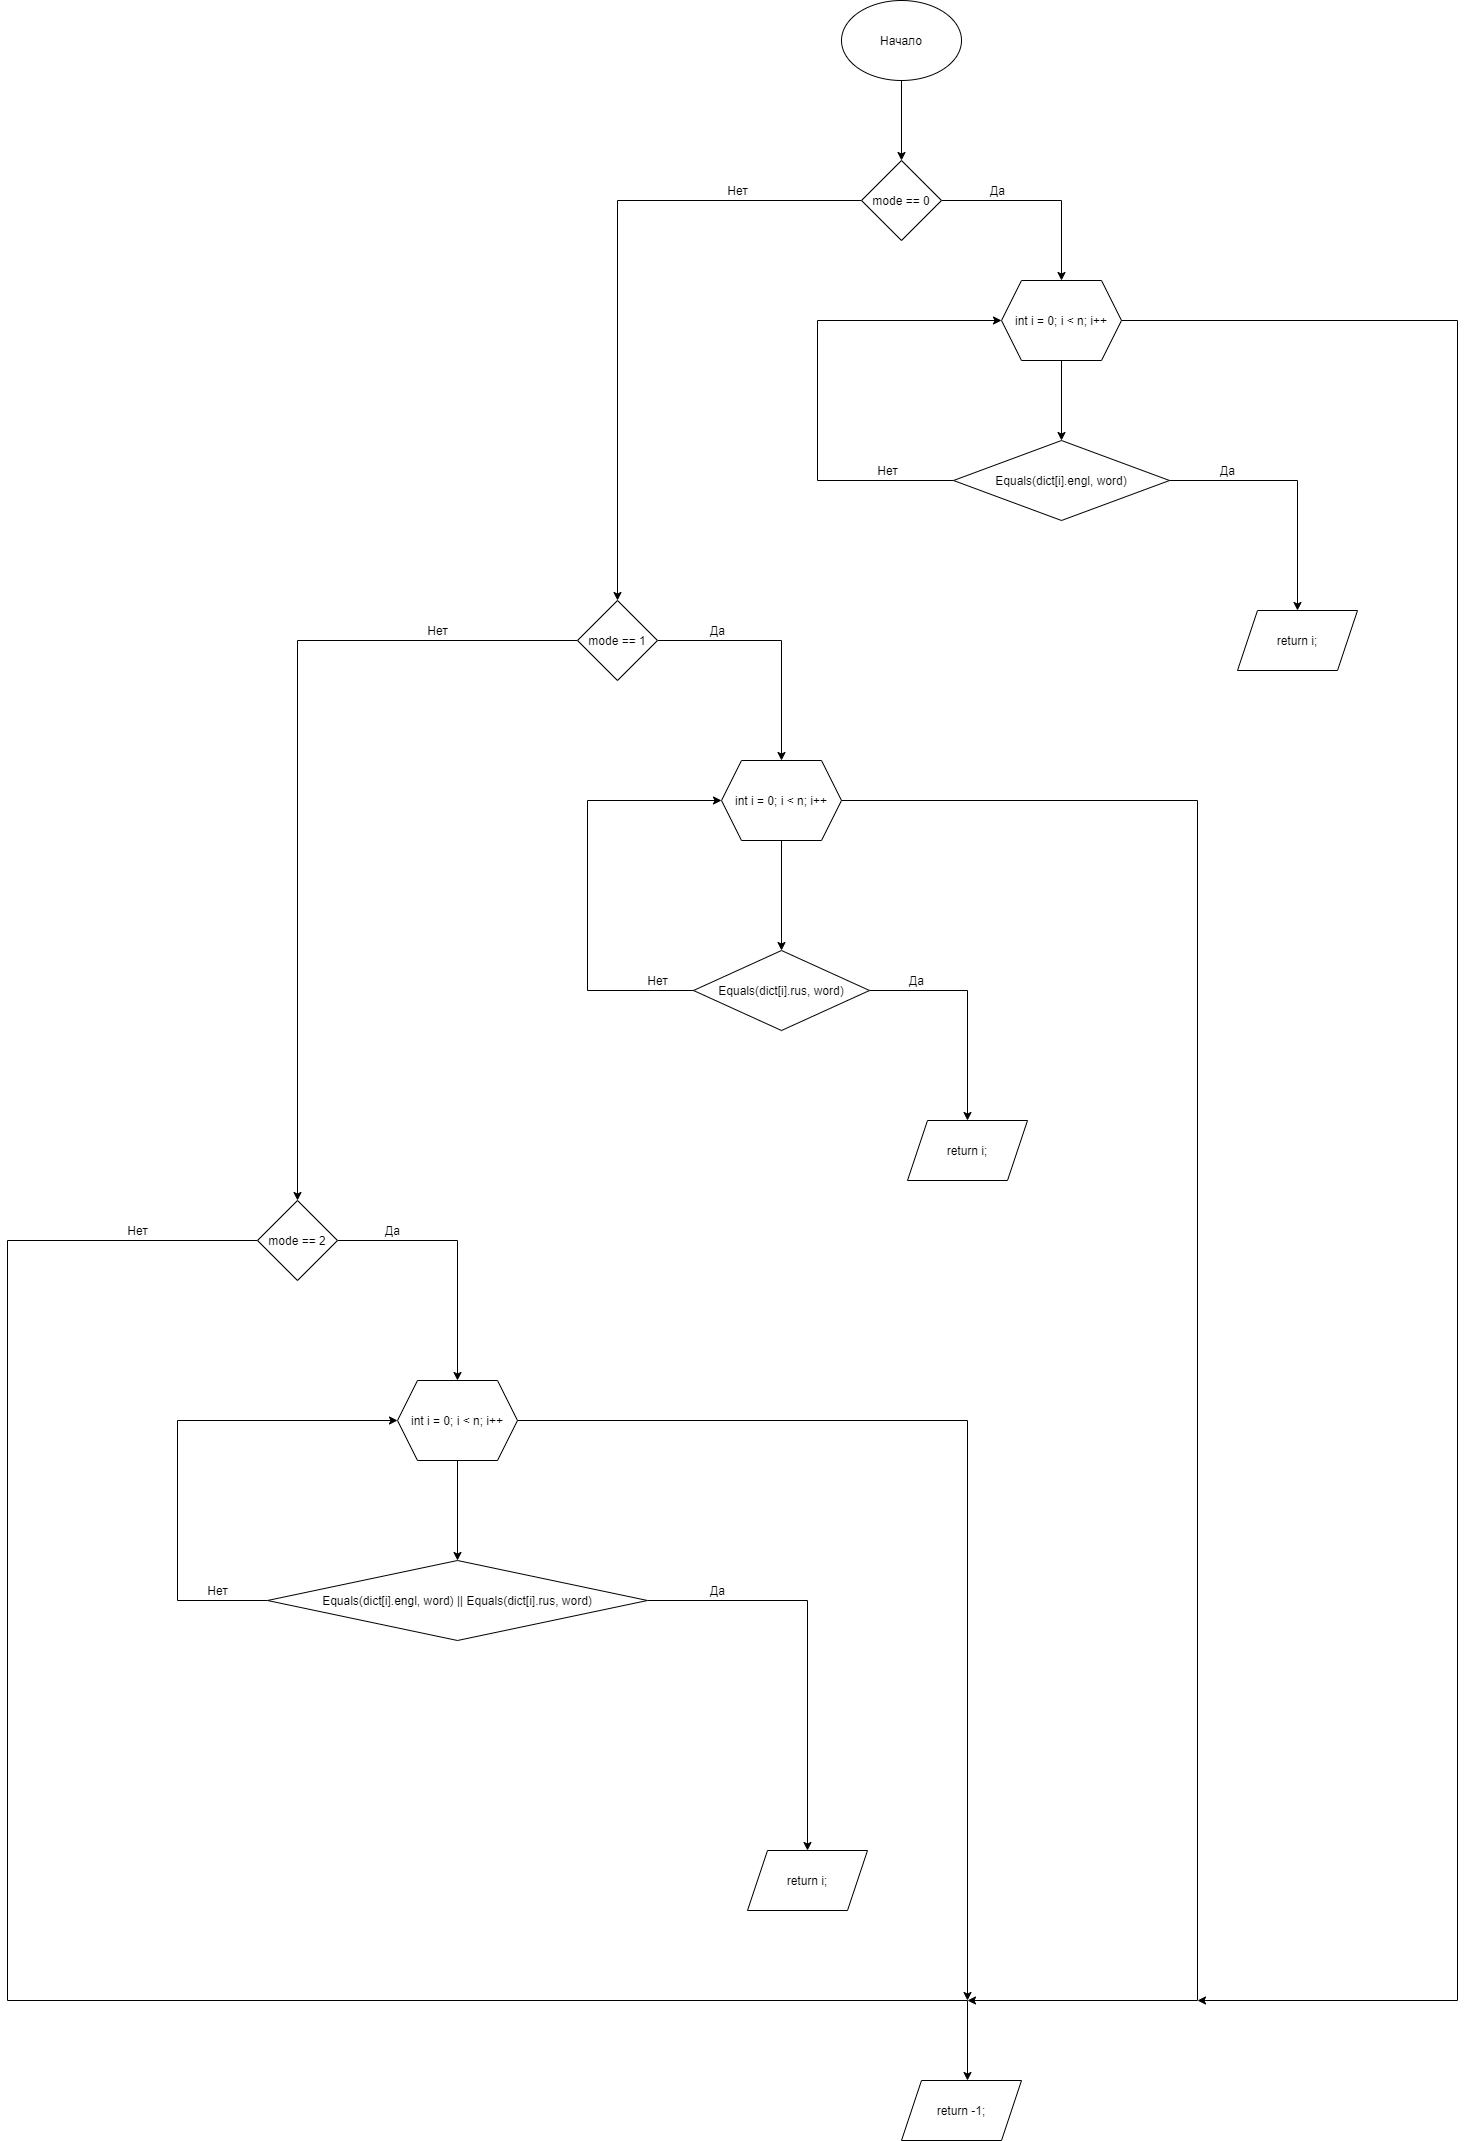

The diagram above was exported from draw.io. Its source (the exported page's mxGraphModel, read from the mxfile embedded in the PNG):
<mxGraphModel dx="1865" dy="649" grid="1" gridSize="10" guides="1" tooltips="1" connect="1" arrows="1" fold="1" page="1" pageScale="1" pageWidth="827" pageHeight="1169" math="0" shadow="0">
  <root>
    <mxCell id="0" />
    <mxCell id="1" parent="0" />
    <mxCell id="5tOrA67e1uwIq2gh_5ug-3" value="" style="edgeStyle=orthogonalEdgeStyle;rounded=0;orthogonalLoop=1;jettySize=auto;html=1;" parent="1" source="5tOrA67e1uwIq2gh_5ug-1" target="5tOrA67e1uwIq2gh_5ug-2" edge="1">
      <mxGeometry relative="1" as="geometry" />
    </mxCell>
    <mxCell id="5tOrA67e1uwIq2gh_5ug-1" value="Начало" style="ellipse;whiteSpace=wrap;html=1;" parent="1" vertex="1">
      <mxGeometry x="354" y="40" width="120" height="80" as="geometry" />
    </mxCell>
    <mxCell id="5tOrA67e1uwIq2gh_5ug-5" value="" style="edgeStyle=orthogonalEdgeStyle;rounded=0;orthogonalLoop=1;jettySize=auto;html=1;" parent="1" source="5tOrA67e1uwIq2gh_5ug-2" target="5tOrA67e1uwIq2gh_5ug-4" edge="1">
      <mxGeometry relative="1" as="geometry" />
    </mxCell>
    <mxCell id="5tOrA67e1uwIq2gh_5ug-17" value="" style="edgeStyle=orthogonalEdgeStyle;rounded=0;orthogonalLoop=1;jettySize=auto;html=1;" parent="1" source="5tOrA67e1uwIq2gh_5ug-2" target="5tOrA67e1uwIq2gh_5ug-16" edge="1">
      <mxGeometry relative="1" as="geometry" />
    </mxCell>
    <mxCell id="5tOrA67e1uwIq2gh_5ug-2" value="mode == 0" style="rhombus;whiteSpace=wrap;html=1;" parent="1" vertex="1">
      <mxGeometry x="374" y="200" width="80" height="80" as="geometry" />
    </mxCell>
    <mxCell id="5tOrA67e1uwIq2gh_5ug-8" value="" style="edgeStyle=orthogonalEdgeStyle;rounded=0;orthogonalLoop=1;jettySize=auto;html=1;" parent="1" source="5tOrA67e1uwIq2gh_5ug-4" target="5tOrA67e1uwIq2gh_5ug-7" edge="1">
      <mxGeometry relative="1" as="geometry" />
    </mxCell>
    <mxCell id="5tOrA67e1uwIq2gh_5ug-48" style="edgeStyle=orthogonalEdgeStyle;rounded=0;orthogonalLoop=1;jettySize=auto;html=1;" parent="1" source="5tOrA67e1uwIq2gh_5ug-4" edge="1">
      <mxGeometry relative="1" as="geometry">
        <mxPoint x="710" y="2040" as="targetPoint" />
        <Array as="points">
          <mxPoint x="970" y="360" />
          <mxPoint x="970" y="2040" />
        </Array>
      </mxGeometry>
    </mxCell>
    <mxCell id="5tOrA67e1uwIq2gh_5ug-4" value="int i = 0; i &lt; n; i++" style="shape=hexagon;perimeter=hexagonPerimeter2;whiteSpace=wrap;html=1;fixedSize=1;" parent="1" vertex="1">
      <mxGeometry x="514" y="320" width="120" height="80" as="geometry" />
    </mxCell>
    <mxCell id="5tOrA67e1uwIq2gh_5ug-6" value="Да" style="text;html=1;align=center;verticalAlign=middle;resizable=0;points=[];autosize=1;strokeColor=none;fillColor=none;" parent="1" vertex="1">
      <mxGeometry x="495" y="220" width="30" height="20" as="geometry" />
    </mxCell>
    <mxCell id="5tOrA67e1uwIq2gh_5ug-10" value="" style="edgeStyle=orthogonalEdgeStyle;rounded=0;orthogonalLoop=1;jettySize=auto;html=1;" parent="1" source="5tOrA67e1uwIq2gh_5ug-7" target="5tOrA67e1uwIq2gh_5ug-9" edge="1">
      <mxGeometry relative="1" as="geometry" />
    </mxCell>
    <mxCell id="5tOrA67e1uwIq2gh_5ug-11" style="edgeStyle=orthogonalEdgeStyle;rounded=0;orthogonalLoop=1;jettySize=auto;html=1;entryX=0;entryY=0.5;entryDx=0;entryDy=0;" parent="1" source="5tOrA67e1uwIq2gh_5ug-7" target="5tOrA67e1uwIq2gh_5ug-4" edge="1">
      <mxGeometry relative="1" as="geometry">
        <Array as="points">
          <mxPoint x="330" y="520" />
          <mxPoint x="330" y="360" />
        </Array>
      </mxGeometry>
    </mxCell>
    <mxCell id="5tOrA67e1uwIq2gh_5ug-7" value="Equals(dict[i].engl, word)" style="rhombus;whiteSpace=wrap;html=1;" parent="1" vertex="1">
      <mxGeometry x="466" y="480" width="216" height="80" as="geometry" />
    </mxCell>
    <mxCell id="5tOrA67e1uwIq2gh_5ug-9" value="return i;" style="shape=parallelogram;perimeter=parallelogramPerimeter;whiteSpace=wrap;html=1;fixedSize=1;" parent="1" vertex="1">
      <mxGeometry x="750" y="650" width="120" height="60" as="geometry" />
    </mxCell>
    <mxCell id="5tOrA67e1uwIq2gh_5ug-13" value="Нет" style="text;html=1;align=center;verticalAlign=middle;resizable=0;points=[];autosize=1;strokeColor=none;fillColor=none;" parent="1" vertex="1">
      <mxGeometry x="380" y="500" width="40" height="20" as="geometry" />
    </mxCell>
    <mxCell id="5tOrA67e1uwIq2gh_5ug-14" value="Да" style="text;html=1;align=center;verticalAlign=middle;resizable=0;points=[];autosize=1;strokeColor=none;fillColor=none;" parent="1" vertex="1">
      <mxGeometry x="725" y="500" width="30" height="20" as="geometry" />
    </mxCell>
    <mxCell id="5tOrA67e1uwIq2gh_5ug-19" value="" style="edgeStyle=orthogonalEdgeStyle;rounded=0;orthogonalLoop=1;jettySize=auto;html=1;" parent="1" source="5tOrA67e1uwIq2gh_5ug-16" target="5tOrA67e1uwIq2gh_5ug-18" edge="1">
      <mxGeometry relative="1" as="geometry" />
    </mxCell>
    <mxCell id="5tOrA67e1uwIq2gh_5ug-30" value="" style="edgeStyle=orthogonalEdgeStyle;rounded=0;orthogonalLoop=1;jettySize=auto;html=1;" parent="1" source="5tOrA67e1uwIq2gh_5ug-16" target="5tOrA67e1uwIq2gh_5ug-29" edge="1">
      <mxGeometry relative="1" as="geometry" />
    </mxCell>
    <mxCell id="5tOrA67e1uwIq2gh_5ug-16" value="mode == 1" style="rhombus;whiteSpace=wrap;html=1;" parent="1" vertex="1">
      <mxGeometry x="90" y="640" width="80" height="80" as="geometry" />
    </mxCell>
    <mxCell id="5tOrA67e1uwIq2gh_5ug-21" value="" style="edgeStyle=orthogonalEdgeStyle;rounded=0;orthogonalLoop=1;jettySize=auto;html=1;" parent="1" source="5tOrA67e1uwIq2gh_5ug-18" target="5tOrA67e1uwIq2gh_5ug-20" edge="1">
      <mxGeometry relative="1" as="geometry" />
    </mxCell>
    <mxCell id="5tOrA67e1uwIq2gh_5ug-47" style="edgeStyle=orthogonalEdgeStyle;rounded=0;orthogonalLoop=1;jettySize=auto;html=1;exitX=1;exitY=0.5;exitDx=0;exitDy=0;" parent="1" source="5tOrA67e1uwIq2gh_5ug-18" edge="1">
      <mxGeometry relative="1" as="geometry">
        <mxPoint x="480" y="2040" as="targetPoint" />
        <Array as="points">
          <mxPoint x="710" y="840" />
          <mxPoint x="710" y="2040" />
        </Array>
      </mxGeometry>
    </mxCell>
    <mxCell id="5tOrA67e1uwIq2gh_5ug-18" value="int i = 0; i &lt; n; i++" style="shape=hexagon;perimeter=hexagonPerimeter2;whiteSpace=wrap;html=1;fixedSize=1;" parent="1" vertex="1">
      <mxGeometry x="234" y="800" width="120" height="80" as="geometry" />
    </mxCell>
    <mxCell id="5tOrA67e1uwIq2gh_5ug-22" style="edgeStyle=orthogonalEdgeStyle;rounded=0;orthogonalLoop=1;jettySize=auto;html=1;entryX=0;entryY=0.5;entryDx=0;entryDy=0;" parent="1" source="5tOrA67e1uwIq2gh_5ug-20" target="5tOrA67e1uwIq2gh_5ug-18" edge="1">
      <mxGeometry relative="1" as="geometry">
        <Array as="points">
          <mxPoint x="100" y="1030" />
          <mxPoint x="100" y="840" />
        </Array>
      </mxGeometry>
    </mxCell>
    <mxCell id="5tOrA67e1uwIq2gh_5ug-25" value="" style="edgeStyle=orthogonalEdgeStyle;rounded=0;orthogonalLoop=1;jettySize=auto;html=1;" parent="1" source="5tOrA67e1uwIq2gh_5ug-20" target="5tOrA67e1uwIq2gh_5ug-24" edge="1">
      <mxGeometry relative="1" as="geometry" />
    </mxCell>
    <mxCell id="5tOrA67e1uwIq2gh_5ug-20" value="Equals(dict[i].rus, word)" style="rhombus;whiteSpace=wrap;html=1;" parent="1" vertex="1">
      <mxGeometry x="206" y="990" width="176" height="80" as="geometry" />
    </mxCell>
    <mxCell id="5tOrA67e1uwIq2gh_5ug-23" value="Нет" style="text;html=1;align=center;verticalAlign=middle;resizable=0;points=[];autosize=1;strokeColor=none;fillColor=none;" parent="1" vertex="1">
      <mxGeometry x="150" y="1010" width="40" height="20" as="geometry" />
    </mxCell>
    <mxCell id="5tOrA67e1uwIq2gh_5ug-24" value="return i;" style="shape=parallelogram;perimeter=parallelogramPerimeter;whiteSpace=wrap;html=1;fixedSize=1;" parent="1" vertex="1">
      <mxGeometry x="420" y="1160" width="120" height="60" as="geometry" />
    </mxCell>
    <mxCell id="5tOrA67e1uwIq2gh_5ug-26" value="Да" style="text;html=1;align=center;verticalAlign=middle;resizable=0;points=[];autosize=1;strokeColor=none;fillColor=none;" parent="1" vertex="1">
      <mxGeometry x="215" y="660" width="30" height="20" as="geometry" />
    </mxCell>
    <mxCell id="5tOrA67e1uwIq2gh_5ug-27" value="Нет" style="text;html=1;align=center;verticalAlign=middle;resizable=0;points=[];autosize=1;strokeColor=none;fillColor=none;" parent="1" vertex="1">
      <mxGeometry x="230" y="220" width="40" height="20" as="geometry" />
    </mxCell>
    <mxCell id="5tOrA67e1uwIq2gh_5ug-32" value="" style="edgeStyle=orthogonalEdgeStyle;rounded=0;orthogonalLoop=1;jettySize=auto;html=1;" parent="1" source="5tOrA67e1uwIq2gh_5ug-29" target="5tOrA67e1uwIq2gh_5ug-31" edge="1">
      <mxGeometry relative="1" as="geometry" />
    </mxCell>
    <mxCell id="5tOrA67e1uwIq2gh_5ug-44" style="edgeStyle=orthogonalEdgeStyle;rounded=0;orthogonalLoop=1;jettySize=auto;html=1;" parent="1" source="5tOrA67e1uwIq2gh_5ug-29" edge="1">
      <mxGeometry relative="1" as="geometry">
        <mxPoint x="480" y="2120" as="targetPoint" />
        <Array as="points">
          <mxPoint x="-480" y="1280" />
          <mxPoint x="-480" y="2040" />
        </Array>
      </mxGeometry>
    </mxCell>
    <mxCell id="5tOrA67e1uwIq2gh_5ug-29" value="mode == 2" style="rhombus;whiteSpace=wrap;html=1;" parent="1" vertex="1">
      <mxGeometry x="-230" y="1240" width="80" height="80" as="geometry" />
    </mxCell>
    <mxCell id="5tOrA67e1uwIq2gh_5ug-37" value="" style="edgeStyle=orthogonalEdgeStyle;rounded=0;orthogonalLoop=1;jettySize=auto;html=1;" parent="1" source="5tOrA67e1uwIq2gh_5ug-31" target="5tOrA67e1uwIq2gh_5ug-36" edge="1">
      <mxGeometry relative="1" as="geometry" />
    </mxCell>
    <mxCell id="5tOrA67e1uwIq2gh_5ug-46" style="edgeStyle=orthogonalEdgeStyle;rounded=0;orthogonalLoop=1;jettySize=auto;html=1;" parent="1" source="5tOrA67e1uwIq2gh_5ug-31" edge="1">
      <mxGeometry relative="1" as="geometry">
        <mxPoint x="480" y="2040" as="targetPoint" />
      </mxGeometry>
    </mxCell>
    <mxCell id="5tOrA67e1uwIq2gh_5ug-31" value="int i = 0; i &lt; n; i++" style="shape=hexagon;perimeter=hexagonPerimeter2;whiteSpace=wrap;html=1;fixedSize=1;" parent="1" vertex="1">
      <mxGeometry x="-90" y="1420" width="120" height="80" as="geometry" />
    </mxCell>
    <mxCell id="5tOrA67e1uwIq2gh_5ug-41" value="" style="edgeStyle=orthogonalEdgeStyle;rounded=0;orthogonalLoop=1;jettySize=auto;html=1;" parent="1" source="5tOrA67e1uwIq2gh_5ug-36" target="5tOrA67e1uwIq2gh_5ug-40" edge="1">
      <mxGeometry relative="1" as="geometry" />
    </mxCell>
    <mxCell id="5tOrA67e1uwIq2gh_5ug-42" style="edgeStyle=orthogonalEdgeStyle;rounded=0;orthogonalLoop=1;jettySize=auto;html=1;entryX=0;entryY=0.5;entryDx=0;entryDy=0;" parent="1" source="5tOrA67e1uwIq2gh_5ug-36" target="5tOrA67e1uwIq2gh_5ug-31" edge="1">
      <mxGeometry relative="1" as="geometry">
        <Array as="points">
          <mxPoint x="-310" y="1640" />
          <mxPoint x="-310" y="1460" />
        </Array>
      </mxGeometry>
    </mxCell>
    <mxCell id="5tOrA67e1uwIq2gh_5ug-36" value="Equals(dict[i].engl, word) || Equals(dict[i].rus, word)" style="rhombus;whiteSpace=wrap;html=1;" parent="1" vertex="1">
      <mxGeometry x="-220" y="1600" width="380" height="80" as="geometry" />
    </mxCell>
    <mxCell id="5tOrA67e1uwIq2gh_5ug-40" value="return i;" style="shape=parallelogram;perimeter=parallelogramPerimeter;whiteSpace=wrap;html=1;fixedSize=1;" parent="1" vertex="1">
      <mxGeometry x="260" y="1890" width="120" height="60" as="geometry" />
    </mxCell>
    <mxCell id="5tOrA67e1uwIq2gh_5ug-45" value="return -1;" style="shape=parallelogram;perimeter=parallelogramPerimeter;whiteSpace=wrap;html=1;fixedSize=1;" parent="1" vertex="1">
      <mxGeometry x="414" y="2120" width="120" height="60" as="geometry" />
    </mxCell>
    <mxCell id="5tOrA67e1uwIq2gh_5ug-49" value="Нет" style="text;html=1;align=center;verticalAlign=middle;resizable=0;points=[];autosize=1;strokeColor=none;fillColor=none;" parent="1" vertex="1">
      <mxGeometry x="-70" y="660" width="40" height="20" as="geometry" />
    </mxCell>
    <mxCell id="5tOrA67e1uwIq2gh_5ug-50" value="Да" style="text;html=1;align=center;verticalAlign=middle;resizable=0;points=[];autosize=1;strokeColor=none;fillColor=none;" parent="1" vertex="1">
      <mxGeometry x="414" y="1010" width="30" height="20" as="geometry" />
    </mxCell>
    <mxCell id="5tOrA67e1uwIq2gh_5ug-51" value="Да" style="text;html=1;align=center;verticalAlign=middle;resizable=0;points=[];autosize=1;strokeColor=none;fillColor=none;" parent="1" vertex="1">
      <mxGeometry x="-110" y="1260" width="30" height="20" as="geometry" />
    </mxCell>
    <mxCell id="5tOrA67e1uwIq2gh_5ug-52" value="Нет" style="text;html=1;align=center;verticalAlign=middle;resizable=0;points=[];autosize=1;strokeColor=none;fillColor=none;" parent="1" vertex="1">
      <mxGeometry x="-370" y="1260" width="40" height="20" as="geometry" />
    </mxCell>
    <mxCell id="5tOrA67e1uwIq2gh_5ug-53" value="Да" style="text;html=1;align=center;verticalAlign=middle;resizable=0;points=[];autosize=1;strokeColor=none;fillColor=none;" parent="1" vertex="1">
      <mxGeometry x="215" y="1620" width="30" height="20" as="geometry" />
    </mxCell>
    <mxCell id="5tOrA67e1uwIq2gh_5ug-54" value="Нет" style="text;html=1;align=center;verticalAlign=middle;resizable=0;points=[];autosize=1;strokeColor=none;fillColor=none;" parent="1" vertex="1">
      <mxGeometry x="-290" y="1620" width="40" height="20" as="geometry" />
    </mxCell>
  </root>
</mxGraphModel>